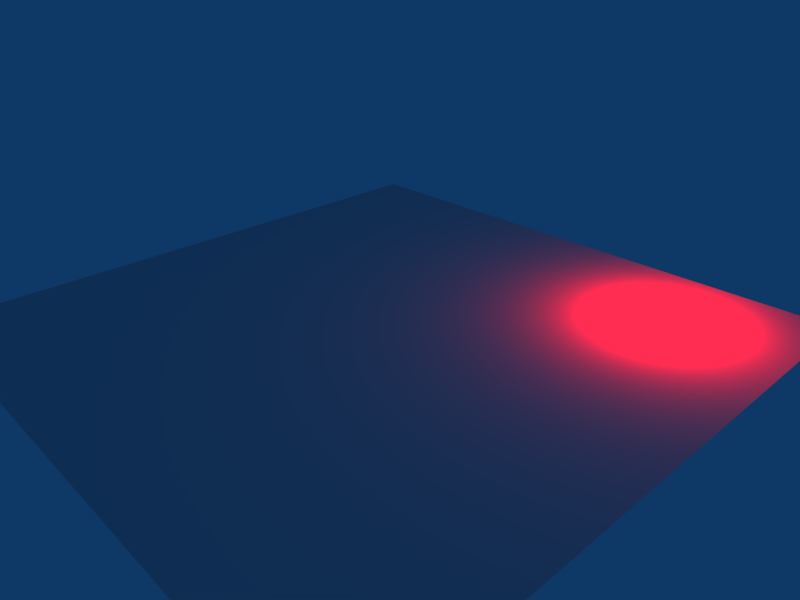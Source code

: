 # Source: 06-MaterialIndices.blend  (saved by Blender 2.48.1; exported with 4.5.12 LTS)
import bpy
from mathutils import Matrix  # noqa: F401  (used for matrix-valued properties, if any)

bpy.ops.wm.read_factory_settings(use_empty=True)
scene = bpy.context.scene
scene.name = 'Scene'

# ---- collections
col_collection_1 = bpy.data.collections.new('Collection 1'); scene.collection.children.link(col_collection_1)

# ---- materials (node trees are filled in below, after node groups)
mat_lighting = bpy.data.materials.new('Lighting')
mat_lighting.alpha_threshold = 0.0
mat_lighting.roughness = 0.5
mat_lighting.line_color = (0.0, 0.0, 0.0, 1.0)
mat_nolighting = bpy.data.materials.new('NoLighting')
mat_nolighting.alpha_threshold = 0.0
mat_nolighting.roughness = 0.5
mat_nolighting.line_color = (0.0, 0.0, 0.0, 1.0)

# ---- material node trees

# ---- world
world_world = bpy.data.worlds.new('World'); scene.world = world_world
world_world.color = (0.05656, 0.2208, 0.4)
world_world.use_sun_shadow = False
world_world.sun_shadow_jitter_overblur = 0.0
world_world.cycles.sampling_method = 'MANUAL'
world_world.cycles.sample_map_resolution = 256

# ---- cameras
cam_camera = bpy.data.cameras.new('Camera')
cam_camera.passepartout_alpha = 0.2
cam_camera.clip_end = 100.0
cam_camera.lens = 35.0
cam_camera.ortho_scale = 7.314
cam_camera.show_passepartout = False
cam_camera.show_safe_areas = True
cam_camera.dof.focus_distance = 0.0
cam_camera.dof.aperture_fstop = 128.0

# ---- lights
light_spot = bpy.data.lights.new('Spot', 'POINT')
light_spot.color = (1.0, 0.0, 0.0)
light_spot.transmission_factor = 0.0
light_spot.cutoff_distance = 30.0
light_spot.energy = 289.4
light_spot.shadow_buffer_clip_start = 1.001
light_spot.shadow_soft_size = 1.0
light_spot.shadow_maximum_resolution = 0.006
light_spot.use_absolute_resolution = True
light_spot.cycles.use_multiple_importance_sampling = False

# ---- meshes
me_plane = bpy.data.meshes.new('Plane')
me_plane.from_pydata([(1.0, 1.0, 0.0), (1.0, -1.0, 0.0), (-1.0, -1.0, 0.0), (-1.0, 1.0, 0.0), (-5.96e-08, -1.0, 0.0), (1.788e-07, 1.0, 0.0), (1.0, -2.98e-08, 0.0), (-1.0, 2.682e-07, 0.0), (0.5, -1.0, 0.0), (-0.5, -1.0, 0.0), (0.5, 1.0, 0.0), (-0.5, 1.0, 0.0), (5.96e-08, 1.192e-07, 0.0), (0.5, 4.47e-08, 0.0), (-0.5, 1.937e-07, 0.0), (1.0, 0.5, 0.0), (1.0, -0.5, 0.0), (-1.0, -0.5, 0.0), (-1.0, 0.5, 0.0), (0.75, -1.0, 0.0), (0.25, -1.0, 0.0), (-0.75, -1.0, 0.0), (-0.25, -1.0, 0.0), (0.75, 1.0, 0.0), (0.25, 1.0, 0.0), (-0.75, 1.0, 0.0), (-0.25, 1.0, 0.0), (0.0, -0.5, 0.0), (1.192e-07, 0.5, 0.0), (0.25, 8.196e-08, 0.0), (0.5, 0.5, 0.0), (0.75, 7.451e-09, 0.0), (0.5, -0.5, 0.0), (-0.75, 2.31e-07, 0.0), (-0.5, 0.5, 0.0), (-0.25, 1.565e-07, 0.0), (-0.5, -0.5, 0.0), (0.25, 0.5, 0.0), (0.75, 0.5, 0.0), (0.25, -0.5, 0.0), (0.75, -0.5, 0.0), (-0.75, 0.5, 0.0), (-0.25, 0.5, 0.0), (-0.75, -0.5, 0.0), (-0.25, -0.5, 0.0), (1.0, 0.75, 0.0), (1.0, 0.25, 0.0), (1.0, -0.75, 0.0), (1.0, -0.25, 0.0), (-1.0, -0.75, 0.0), (-1.0, -0.25, 0.0), (-1.0, 0.75, 0.0), (-1.0, 0.25, 0.0), (0.875, -1.0, 0.0), (0.625, -1.0, 0.0), (0.125, -1.0, 0.0), (0.375, -1.0, 0.0), (-0.875, -1.0, 0.0), (-0.625, -1.0, 0.0), (-0.125, -1.0, 0.0), (-0.375, -1.0, 0.0), (0.875, 1.0, 0.0), (0.625, 1.0, 0.0), (0.125, 1.0, 0.0), (0.375, 1.0, 0.0), (-0.875, 1.0, 0.0), (-0.625, 1.0, 0.0), (-0.125, 1.0, 0.0), (-0.375, 1.0, 0.0), (-2.98e-08, -0.75, 0.0), (2.98e-08, -0.25, 0.0), (1.49e-07, 0.75, 0.0), (8.941e-08, 0.25, 0.0), (0.125, 1.006e-07, 0.0), (0.375, 6.333e-08, 0.0), (0.5, 0.25, 0.0), (0.5, 0.75, 0.0), (0.875, -1.118e-08, 0.0), (0.625, 2.608e-08, 0.0), (0.5, -0.25, 0.0), (0.5, -0.75, 0.0), (-0.875, 2.496e-07, 0.0), (-0.625, 2.123e-07, 0.0), (-0.5, 0.75, 0.0), (-0.5, 0.25, 0.0), (-0.125, 1.378e-07, 0.0), (-0.375, 1.751e-07, 0.0), (-0.5, -0.75, 0.0), (-0.5, -0.25, 0.0), (0.125, 0.5, 0.0), (0.25, 0.75, 0.0), (0.375, 0.5, 0.0), (0.25, 0.25, 0.0), (0.625, 0.5, 0.0), (0.75, 0.75, 0.0), (0.875, 0.5, 0.0), (0.75, 0.25, 0.0), (0.125, -0.5, 0.0), (0.25, -0.25, 0.0), (0.375, -0.5, 0.0), (0.25, -0.75, 0.0), (0.625, -0.5, 0.0), (0.75, -0.25, 0.0), (0.875, -0.5, 0.0), (0.75, -0.75, 0.0), (-0.875, 0.5, 0.0), (-0.75, 0.75, 0.0), (-0.625, 0.5, 0.0), (-0.75, 0.25, 0.0), (-0.375, 0.5, 0.0), (-0.25, 0.75, 0.0), (-0.125, 0.5, 0.0), (-0.25, 0.25, 0.0), (-0.875, -0.5, 0.0), (-0.75, -0.25, 0.0), (-0.625, -0.5, 0.0), (-0.75, -0.75, 0.0), (-0.375, -0.5, 0.0), (-0.25, -0.25, 0.0), (-0.125, -0.5, 0.0), (-0.25, -0.75, 0.0), (0.125, 0.75, 0.0), (0.375, 0.75, 0.0), (0.125, 0.25, 0.0), (0.375, 0.25, 0.0), (0.625, 0.75, 0.0), (0.875, 0.75, 0.0), (0.625, 0.25, 0.0), (0.875, 0.25, 0.0), (0.125, -0.25, 0.0), (0.375, -0.25, 0.0), (0.125, -0.75, 0.0), (0.375, -0.75, 0.0), (0.625, -0.25, 0.0), (0.875, -0.25, 0.0), (0.625, -0.75, 0.0), (0.875, -0.75, 0.0), (-0.875, 0.75, 0.0), (-0.625, 0.75, 0.0), (-0.875, 0.25, 0.0), (-0.625, 0.25, 0.0), (-0.375, 0.75, 0.0), (-0.125, 0.75, 0.0), (-0.375, 0.25, 0.0), (-0.125, 0.25, 0.0), (-0.875, -0.25, 0.0), (-0.625, -0.25, 0.0), (-0.875, -0.75, 0.0), (-0.625, -0.75, 0.0), (-0.375, -0.25, 0.0), (-0.125, -0.25, 0.0), (-0.375, -0.75, 0.0), (-0.125, -0.75, 0.0), (1.0, 0.875, 0.0), (1.0, 0.625, 0.0), (1.0, 0.125, 0.0), (1.0, 0.375, 0.0), (1.0, -0.875, 0.0), (1.0, -0.625, 0.0), (1.0, -0.125, 0.0), (1.0, -0.375, 0.0), (-1.0, -0.875, 0.0), (-1.0, -0.625, 0.0), (-1.0, -0.125, 0.0), (-1.0, -0.375, 0.0), (-1.0, 0.875, 0.0), (-1.0, 0.625, 0.0), (-1.0, 0.125, 0.0), (-1.0, 0.375, 0.0), (0.9375, -1.0, 0.0), (0.8125, -1.0, 0.0), (0.5625, -1.0, 0.0), (0.6875, -1.0, 0.0), (0.0625, -1.0, 0.0), (0.1875, -1.0, 0.0), (0.4375, -1.0, 0.0), (0.3125, -1.0, 0.0), (-0.9375, -1.0, 0.0), (-0.8125, -1.0, 0.0), (-0.5625, -1.0, 0.0), (-0.6875, -1.0, 0.0), (-0.0625, -1.0, 0.0), (-0.1875, -1.0, 0.0), (-0.4375, -1.0, 0.0), (-0.3125, -1.0, 0.0), (0.9375, 1.0, 0.0), (0.8125, 1.0, 0.0), (0.5625, 1.0, 0.0), (0.6875, 1.0, 0.0), (0.0625, 1.0, 0.0), (0.1875, 1.0, 0.0), (0.4375, 1.0, 0.0), (0.3125, 1.0, 0.0), (-0.9375, 1.0, 0.0), (-0.8125, 1.0, 0.0), (-0.5625, 1.0, 0.0), (-0.6875, 1.0, 0.0), (-0.0625, 1.0, 0.0), (-0.1875, 1.0, 0.0), (-0.4375, 1.0, 0.0), (-0.3125, 1.0, 0.0), (-4.47e-08, -0.875, 0.0), (-1.49e-08, -0.625, 0.0), (4.47e-08, -0.125, 0.0), (1.49e-08, -0.375, 0.0), (1.639e-07, 0.875, 0.0), (1.341e-07, 0.625, 0.0), (7.451e-08, 0.125, 0.0), (1.043e-07, 0.375, 0.0), (0.0625, 1.099e-07, 0.0), (0.1875, 9.127e-08, 0.0), (0.4375, 5.402e-08, 0.0), (0.3125, 7.264e-08, 0.0), (0.5, 0.125, 0.0), (0.5, 0.375, 0.0), (0.5, 0.875, 0.0), (0.5, 0.625, 0.0), (0.9375, -2.049e-08, 0.0), (0.8125, -1.863e-09, 0.0), (0.5625, 3.539e-08, 0.0), (0.6875, 1.676e-08, 0.0), (0.5, -0.375, 0.0), (0.5, -0.125, 0.0), (0.5, -0.625, 0.0), (0.5, -0.875, 0.0), (-0.8125, 2.403e-07, 0.0), (-0.9375, 2.589e-07, 0.0), (-0.6875, 2.217e-07, 0.0), (-0.5625, 2.03e-07, 0.0), (-0.5, 0.625, 0.0), (-0.5, 0.875, 0.0), (-0.5, 0.375, 0.0), (-0.5, 0.125, 0.0), (-0.1875, 1.471e-07, 0.0), (-0.0625, 1.285e-07, 0.0), (-0.3125, 1.658e-07, 0.0), (-0.4375, 1.844e-07, 0.0), (-0.5, -0.625, 0.0), (-0.5, -0.875, 0.0), (-0.5, -0.375, 0.0), (-0.5, -0.125, 0.0), (0.1875, 0.5, 0.0), (0.0625, 0.5, 0.0), (0.25, 0.625, 0.0), (0.25, 0.875, 0.0), (0.3125, 0.5, 0.0), (0.4375, 0.5, 0.0), (0.25, 0.375, 0.0), (0.25, 0.125, 0.0), (0.6875, 0.5, 0.0), (0.5625, 0.5, 0.0), (0.75, 0.625, 0.0), (0.75, 0.875, 0.0), (0.8125, 0.5, 0.0), (0.9375, 0.5, 0.0), (0.75, 0.375, 0.0), (0.75, 0.125, 0.0), (0.1875, -0.5, 0.0), (0.0625, -0.5, 0.0), (0.25, -0.375, 0.0), (0.25, -0.125, 0.0), (0.3125, -0.5, 0.0), (0.4375, -0.5, 0.0), (0.25, -0.625, 0.0), (0.25, -0.875, 0.0), (0.5625, -0.5, 0.0), (0.6875, -0.5, 0.0), (0.75, -0.375, 0.0), (0.75, -0.125, 0.0), (0.8125, -0.5, 0.0), (0.9375, -0.5, 0.0), (0.75, -0.625, 0.0), (0.75, -0.875, 0.0), (-0.8125, 0.5, 0.0), (-0.9375, 0.5, 0.0), (-0.75, 0.625, 0.0), (-0.75, 0.875, 0.0), (-0.5625, 0.5, 0.0), (-0.6875, 0.5, 0.0), (-0.75, 0.125, 0.0), (-0.75, 0.375, 0.0), (-0.4375, 0.5, 0.0), (-0.3125, 0.5, 0.0), (-0.25, 0.625, 0.0), (-0.25, 0.875, 0.0), (-0.1875, 0.5, 0.0), (-0.0625, 0.5, 0.0), (-0.25, 0.125, 0.0), (-0.25, 0.375, 0.0), (-0.8125, -0.5, 0.0), (-0.9375, -0.5, 0.0), (-0.75, -0.125, 0.0), (-0.75, -0.375, 0.0), (-0.5625, -0.5, 0.0), (-0.6875, -0.5, 0.0), (-0.75, -0.625, 0.0), (-0.75, -0.875, 0.0), (-0.4375, -0.5, 0.0), (-0.3125, -0.5, 0.0), (-0.25, -0.125, 0.0), (-0.25, -0.375, 0.0), (-0.1875, -0.5, 0.0), (-0.0625, -0.5, 0.0), (-0.25, -0.625, 0.0), (-0.25, -0.875, 0.0), (0.0625, 0.75, 0.0), (0.125, 0.875, 0.0), (0.1875, 0.75, 0.0), (0.125, 0.625, 0.0), (0.3125, 0.75, 0.0), (0.375, 0.875, 0.0), (0.4375, 0.75, 0.0), (0.375, 0.625, 0.0), (0.0625, 0.25, 0.0), (0.125, 0.375, 0.0), (0.1875, 0.25, 0.0), (0.125, 0.125, 0.0), (0.3125, 0.25, 0.0), (0.375, 0.375, 0.0), (0.4375, 0.25, 0.0), (0.375, 0.125, 0.0), (0.5625, 0.75, 0.0), (0.625, 0.875, 0.0), (0.6875, 0.75, 0.0), (0.625, 0.625, 0.0), (0.8125, 0.75, 0.0), (0.875, 0.875, 0.0), (0.9375, 0.75, 0.0), (0.875, 0.625, 0.0), (0.5625, 0.25, 0.0), (0.625, 0.375, 0.0), (0.6875, 0.25, 0.0), (0.625, 0.125, 0.0), (0.8125, 0.25, 0.0), (0.875, 0.375, 0.0), (0.9375, 0.25, 0.0), (0.875, 0.125, 0.0), (0.0625, -0.25, 0.0), (0.125, -0.125, 0.0), (0.1875, -0.25, 0.0), (0.125, -0.375, 0.0), (0.3125, -0.25, 0.0), (0.375, -0.125, 0.0), (0.4375, -0.25, 0.0), (0.375, -0.375, 0.0), (0.0625, -0.75, 0.0), (0.125, -0.625, 0.0), (0.1875, -0.75, 0.0), (0.125, -0.875, 0.0), (0.3125, -0.75, 0.0), (0.375, -0.625, 0.0), (0.4375, -0.75, 0.0), (0.375, -0.875, 0.0), (0.5625, -0.25, 0.0), (0.625, -0.125, 0.0), (0.6875, -0.25, 0.0), (0.625, -0.375, 0.0), (0.8125, -0.25, 0.0), (0.875, -0.125, 0.0), (0.9375, -0.25, 0.0), (0.875, -0.375, 0.0), (0.5625, -0.75, 0.0), (0.625, -0.625, 0.0), (0.6875, -0.75, 0.0), (0.625, -0.875, 0.0), (0.8125, -0.75, 0.0), (0.875, -0.625, 0.0), (0.9375, -0.75, 0.0), (0.875, -0.875, 0.0), (-0.9375, 0.75, 0.0), (-0.875, 0.875, 0.0), (-0.8125, 0.75, 0.0), (-0.875, 0.625, 0.0), (-0.6875, 0.75, 0.0), (-0.625, 0.875, 0.0), (-0.5625, 0.75, 0.0), (-0.625, 0.625, 0.0), (-0.9375, 0.25, 0.0), (-0.875, 0.375, 0.0), (-0.8125, 0.25, 0.0), (-0.875, 0.125, 0.0), (-0.6875, 0.25, 0.0), (-0.625, 0.375, 0.0), (-0.5625, 0.25, 0.0), (-0.625, 0.125, 0.0), (-0.4375, 0.75, 0.0), (-0.375, 0.875, 0.0), (-0.3125, 0.75, 0.0), (-0.375, 0.625, 0.0), (-0.1875, 0.75, 0.0), (-0.125, 0.875, 0.0), (-0.0625, 0.75, 0.0), (-0.125, 0.625, 0.0), (-0.4375, 0.25, 0.0), (-0.375, 0.375, 0.0), (-0.3125, 0.25, 0.0), (-0.375, 0.125, 0.0), (-0.1875, 0.25, 0.0), (-0.125, 0.375, 0.0), (-0.0625, 0.25, 0.0), (-0.125, 0.125, 0.0), (-0.9375, -0.25, 0.0), (-0.875, -0.125, 0.0), (-0.8125, -0.25, 0.0), (-0.875, -0.375, 0.0), (-0.6875, -0.25, 0.0), (-0.625, -0.125, 0.0), (-0.5625, -0.25, 0.0), (-0.625, -0.375, 0.0), (-0.9375, -0.75, 0.0), (-0.875, -0.625, 0.0), (-0.8125, -0.75, 0.0), (-0.875, -0.875, 0.0), (-0.6875, -0.75, 0.0), (-0.625, -0.625, 0.0), (-0.5625, -0.75, 0.0), (-0.625, -0.875, 0.0), (-0.4375, -0.25, 0.0), (-0.375, -0.125, 0.0), (-0.3125, -0.25, 0.0), (-0.375, -0.375, 0.0), (-0.1875, -0.25, 0.0), (-0.125, -0.125, 0.0), (-0.0625, -0.25, 0.0), (-0.125, -0.375, 0.0), (-0.4375, -0.75, 0.0), (-0.375, -0.625, 0.0), (-0.3125, -0.75, 0.0), (-0.375, -0.875, 0.0), (-0.1875, -0.75, 0.0), (-0.125, -0.625, 0.0), (-0.0625, -0.75, 0.0), (-0.125, -0.875, 0.0), (0.0625, 0.875, 0.0), (0.1875, 0.875, 0.0), (0.0625, 0.625, 0.0), (0.1875, 0.625, 0.0), (0.3125, 0.875, 0.0), (0.4375, 0.875, 0.0), (0.3125, 0.625, 0.0), (0.4375, 0.625, 0.0), (0.0625, 0.375, 0.0), (0.1875, 0.375, 0.0), (0.0625, 0.125, 0.0), (0.1875, 0.125, 0.0), (0.3125, 0.375, 0.0), (0.4375, 0.375, 0.0), (0.3125, 0.125, 0.0), (0.4375, 0.125, 0.0), (0.5625, 0.875, 0.0), (0.6875, 0.875, 0.0), (0.5625, 0.625, 0.0), (0.6875, 0.625, 0.0), (0.8125, 0.875, 0.0), (0.9375, 0.875, 0.0), (0.8125, 0.625, 0.0), (0.9375, 0.625, 0.0), (0.5625, 0.375, 0.0), (0.6875, 0.375, 0.0), (0.5625, 0.125, 0.0), (0.6875, 0.125, 0.0), (0.8125, 0.375, 0.0), (0.9375, 0.375, 0.0), (0.8125, 0.125, 0.0), (0.9375, 0.125, 0.0), (0.0625, -0.125, 0.0), (0.1875, -0.125, 0.0), (0.0625, -0.375, 0.0), (0.1875, -0.375, 0.0), (0.3125, -0.125, 0.0), (0.4375, -0.125, 0.0), (0.3125, -0.375, 0.0), (0.4375, -0.375, 0.0), (0.0625, -0.625, 0.0), (0.1875, -0.625, 0.0), (0.0625, -0.875, 0.0), (0.1875, -0.875, 0.0), (0.3125, -0.625, 0.0), (0.4375, -0.625, 0.0), (0.3125, -0.875, 0.0), (0.4375, -0.875, 0.0), (0.5625, -0.125, 0.0), (0.6875, -0.125, 0.0), (0.5625, -0.375, 0.0), (0.6875, -0.375, 0.0), (0.8125, -0.125, 0.0), (0.9375, -0.125, 0.0), (0.8125, -0.375, 0.0), (0.9375, -0.375, 0.0), (0.5625, -0.625, 0.0), (0.6875, -0.625, 0.0), (0.5625, -0.875, 0.0), (0.6875, -0.875, 0.0), (0.8125, -0.625, 0.0), (0.9375, -0.625, 0.0), (0.8125, -0.875, 0.0), (0.9375, -0.875, 0.0), (-0.9375, 0.875, 0.0), (-0.8125, 0.875, 0.0), (-0.9375, 0.625, 0.0), (-0.8125, 0.625, 0.0), (-0.6875, 0.875, 0.0), (-0.5625, 0.875, 0.0), (-0.6875, 0.625, 0.0), (-0.5625, 0.625, 0.0), (-0.9375, 0.375, 0.0), (-0.8125, 0.375, 0.0), (-0.9375, 0.125, 0.0), (-0.8125, 0.125, 0.0), (-0.6875, 0.375, 0.0), (-0.5625, 0.375, 0.0), (-0.6875, 0.125, 0.0), (-0.5625, 0.125, 0.0), (-0.4375, 0.875, 0.0), (-0.3125, 0.875, 0.0), (-0.4375, 0.625, 0.0), (-0.3125, 0.625, 0.0), (-0.1875, 0.875, 0.0), (-0.0625, 0.875, 0.0), (-0.1875, 0.625, 0.0), (-0.0625, 0.625, 0.0), (-0.4375, 0.375, 0.0), (-0.3125, 0.375, 0.0), (-0.4375, 0.125, 0.0), (-0.3125, 0.125, 0.0), (-0.1875, 0.375, 0.0), (-0.0625, 0.375, 0.0), (-0.1875, 0.125, 0.0), (-0.0625, 0.125, 0.0), (-0.9375, -0.125, 0.0), (-0.8125, -0.125, 0.0), (-0.9375, -0.375, 0.0), (-0.8125, -0.375, 0.0), (-0.6875, -0.125, 0.0), (-0.5625, -0.125, 0.0), (-0.6875, -0.375, 0.0), (-0.5625, -0.375, 0.0), (-0.9375, -0.625, 0.0), (-0.8125, -0.625, 0.0), (-0.9375, -0.875, 0.0), (-0.8125, -0.875, 0.0), (-0.6875, -0.625, 0.0), (-0.5625, -0.625, 0.0), (-0.6875, -0.875, 0.0), (-0.5625, -0.875, 0.0), (-0.4375, -0.125, 0.0), (-0.3125, -0.125, 0.0), (-0.4375, -0.375, 0.0), (-0.3125, -0.375, 0.0), (-0.1875, -0.125, 0.0), (-0.0625, -0.125, 0.0), (-0.1875, -0.375, 0.0), (-0.0625, -0.375, 0.0), (-0.4375, -0.625, 0.0), (-0.3125, -0.625, 0.0), (-0.4375, -0.875, 0.0), (-0.3125, -0.875, 0.0), (-0.1875, -0.625, 0.0), (-0.0625, -0.625, 0.0), (-0.1875, -0.875, 0.0), (-0.0625, -0.875, 0.0)], [], [(189, 5, 205, 433), (63, 189, 433, 306), (433, 205, 71, 305), (306, 433, 305, 121), (190, 63, 306, 434), (24, 190, 434, 244), (434, 306, 121, 307), (244, 434, 307, 90), (305, 71, 206, 435), (121, 305, 435, 308), (435, 206, 28, 242), (308, 435, 242, 89), (307, 121, 308, 436), (90, 307, 436, 243), (436, 308, 89, 241), (243, 436, 241, 37), (192, 24, 244, 437), (64, 192, 437, 310), (437, 244, 90, 309), (310, 437, 309, 122), (191, 64, 310, 438), (10, 191, 438, 215), (438, 310, 122, 311), (215, 438, 311, 76), (309, 90, 243, 439), (122, 309, 439, 312), (439, 243, 37, 245), (312, 439, 245, 91), (311, 122, 312, 440), (76, 311, 440, 216), (440, 312, 91, 246), (216, 440, 246, 30), (242, 28, 208, 441), (89, 242, 441, 314), (441, 208, 72, 313), (314, 441, 313, 123), (241, 89, 314, 442), (37, 241, 442, 247), (442, 314, 123, 315), (247, 442, 315, 92), (313, 72, 207, 443), (123, 313, 443, 316), (443, 207, 12, 209), (316, 443, 209, 73), (315, 123, 316, 444), (92, 315, 444, 248), (444, 316, 73, 210), (248, 444, 210, 29), (245, 37, 247, 445), (91, 245, 445, 318), (445, 247, 92, 317), (318, 445, 317, 124), (246, 91, 318, 446), (30, 246, 446, 214), (446, 318, 124, 319), (214, 446, 319, 75), (317, 92, 248, 447), (124, 317, 447, 320), (447, 248, 29, 212), (320, 447, 212, 74), (319, 124, 320, 448), (75, 319, 448, 213), (448, 320, 74, 211), (213, 448, 211, 13), (187, 10, 215, 449), (62, 187, 449, 322), (449, 215, 76, 321), (322, 449, 321, 125), (188, 62, 322, 450), (23, 188, 450, 252), (450, 322, 125, 323), (252, 450, 323, 94), (321, 76, 216, 451), (125, 321, 451, 324), (451, 216, 30, 250), (324, 451, 250, 93), (323, 125, 324, 452), (94, 323, 452, 251), (452, 324, 93, 249), (251, 452, 249, 38), (186, 23, 252, 453), (61, 186, 453, 326), (453, 252, 94, 325), (326, 453, 325, 126), (185, 61, 326, 454), (0, 185, 454, 153), (454, 326, 126, 327), (153, 454, 327, 45), (325, 94, 251, 455), (126, 325, 455, 328), (455, 251, 38, 253), (328, 455, 253, 95), (327, 126, 328, 456), (45, 327, 456, 154), (456, 328, 95, 254), (154, 456, 254, 15), (250, 30, 214, 457), (93, 250, 457, 330), (457, 214, 75, 329), (330, 457, 329, 127), (249, 93, 330, 458), (38, 249, 458, 255), (458, 330, 127, 331), (255, 458, 331, 96), (329, 75, 213, 459), (127, 329, 459, 332), (459, 213, 13, 219), (332, 459, 219, 78), (331, 127, 332, 460), (96, 331, 460, 256), (460, 332, 78, 220), (256, 460, 220, 31), (253, 38, 255, 461), (95, 253, 461, 334), (461, 255, 96, 333), (334, 461, 333, 128), (254, 95, 334, 462), (15, 254, 462, 156), (462, 334, 128, 335), (156, 462, 335, 46), (333, 96, 256, 463), (128, 333, 463, 336), (463, 256, 31, 218), (336, 463, 218, 77), (335, 128, 336, 464), (46, 335, 464, 155), (464, 336, 77, 217), (155, 464, 217, 6), (209, 12, 203, 465), (73, 209, 465, 338), (465, 203, 70, 337), (338, 465, 337, 129), (210, 73, 338, 466), (29, 210, 466, 260), (466, 338, 129, 339), (260, 466, 339, 98), (337, 70, 204, 467), (129, 337, 467, 340), (467, 204, 27, 258), (340, 467, 258, 97), (339, 129, 340, 468), (98, 339, 468, 259), (468, 340, 97, 257), (259, 468, 257, 39), (212, 29, 260, 469), (74, 212, 469, 342), (469, 260, 98, 341), (342, 469, 341, 130), (211, 74, 342, 470), (13, 211, 470, 222), (470, 342, 130, 343), (222, 470, 343, 79), (341, 98, 259, 471), (130, 341, 471, 344), (471, 259, 39, 261), (344, 471, 261, 99), (343, 130, 344, 472), (79, 343, 472, 221), (472, 344, 99, 262), (221, 472, 262, 32), (258, 27, 202, 473), (97, 258, 473, 346), (473, 202, 69, 345), (346, 473, 345, 131), (257, 97, 346, 474), (39, 257, 474, 263), (474, 346, 131, 347), (263, 474, 347, 100), (345, 69, 201, 475), (131, 345, 475, 348), (475, 201, 4, 173), (348, 475, 173, 55), (347, 131, 348, 476), (100, 347, 476, 264), (476, 348, 55, 174), (264, 476, 174, 20), (261, 39, 263, 477), (99, 261, 477, 350), (477, 263, 100, 349), (350, 477, 349, 132), (262, 99, 350, 478), (32, 262, 478, 223), (478, 350, 132, 351), (223, 478, 351, 80), (349, 100, 264, 479), (132, 349, 479, 352), (479, 264, 20, 176), (352, 479, 176, 56), (351, 132, 352, 480), (80, 351, 480, 224), (480, 352, 56, 175), (224, 480, 175, 8), (219, 13, 222, 481), (78, 219, 481, 354), (481, 222, 79, 353), (354, 481, 353, 133), (220, 78, 354, 482), (31, 220, 482, 268), (482, 354, 133, 355), (268, 482, 355, 102), (353, 79, 221, 483), (133, 353, 483, 356), (483, 221, 32, 265), (356, 483, 265, 101), (355, 133, 356, 484), (102, 355, 484, 267), (484, 356, 101, 266), (267, 484, 266, 40), (218, 31, 268, 485), (77, 218, 485, 358), (485, 268, 102, 357), (358, 485, 357, 134), (217, 77, 358, 486), (6, 217, 486, 159), (486, 358, 134, 359), (159, 486, 359, 48), (357, 102, 267, 487), (134, 357, 487, 360), (487, 267, 40, 269), (360, 487, 269, 103), (359, 134, 360, 488), (48, 359, 488, 160), (488, 360, 103, 270), (160, 488, 270, 16), (265, 32, 223, 489), (101, 265, 489, 362), (489, 223, 80, 361), (362, 489, 361, 135), (266, 101, 362, 490), (40, 266, 490, 271), (490, 362, 135, 363), (271, 490, 363, 104), (361, 80, 224, 491), (135, 361, 491, 364), (491, 224, 8, 171), (364, 491, 171, 54), (363, 135, 364, 492), (104, 363, 492, 272), (492, 364, 54, 172), (272, 492, 172, 19), (269, 40, 271, 493), (103, 269, 493, 366), (493, 271, 104, 365), (366, 493, 365, 136), (270, 103, 366, 494), (16, 270, 494, 158), (494, 366, 136, 367), (158, 494, 367, 47), (365, 104, 272, 495), (136, 365, 495, 368), (495, 272, 19, 170), (368, 495, 170, 53), (367, 136, 368, 496), (47, 367, 496, 157), (496, 368, 53, 169), (157, 496, 169, 1), (193, 3, 165, 497), (65, 193, 497, 370), (497, 165, 51, 369), (370, 497, 369, 137), (194, 65, 370, 498), (25, 194, 498, 276), (498, 370, 137, 371), (276, 498, 371, 106), (369, 51, 166, 499), (137, 369, 499, 372), (499, 166, 18, 274), (372, 499, 274, 105), (371, 137, 372, 500), (106, 371, 500, 275), (500, 372, 105, 273), (275, 500, 273, 41), (196, 25, 276, 501), (66, 196, 501, 374), (501, 276, 106, 373), (374, 501, 373, 138), (195, 66, 374, 502), (11, 195, 502, 230), (502, 374, 138, 375), (230, 502, 375, 83), (373, 106, 275, 503), (138, 373, 503, 376), (503, 275, 41, 278), (376, 503, 278, 107), (375, 138, 376, 504), (83, 375, 504, 229), (504, 376, 107, 277), (229, 504, 277, 34), (274, 18, 168, 505), (105, 274, 505, 378), (505, 168, 52, 377), (378, 505, 377, 139), (273, 105, 378, 506), (41, 273, 506, 280), (506, 378, 139, 379), (280, 506, 379, 108), (377, 52, 167, 507), (139, 377, 507, 380), (507, 167, 7, 226), (380, 507, 226, 81), (379, 139, 380, 508), (108, 379, 508, 279), (508, 380, 81, 225), (279, 508, 225, 33), (278, 41, 280, 509), (107, 278, 509, 382), (509, 280, 108, 381), (382, 509, 381, 140), (277, 107, 382, 510), (34, 277, 510, 231), (510, 382, 140, 383), (231, 510, 383, 84), (381, 108, 279, 511), (140, 381, 511, 384), (511, 279, 33, 227), (384, 511, 227, 82), (383, 140, 384, 512), (84, 383, 512, 232), (512, 384, 82, 228), (232, 512, 228, 14), (199, 11, 230, 513), (68, 199, 513, 386), (513, 230, 83, 385), (386, 513, 385, 141), (200, 68, 386, 514), (26, 200, 514, 284), (514, 386, 141, 387), (284, 514, 387, 110), (385, 83, 229, 515), (141, 385, 515, 388), (515, 229, 34, 281), (388, 515, 281, 109), (387, 141, 388, 516), (110, 387, 516, 283), (516, 388, 109, 282), (283, 516, 282, 42), (198, 26, 284, 517), (67, 198, 517, 390), (517, 284, 110, 389), (390, 517, 389, 142), (197, 67, 390, 518), (5, 197, 518, 205), (518, 390, 142, 391), (205, 518, 391, 71), (389, 110, 283, 519), (142, 389, 519, 392), (519, 283, 42, 285), (392, 519, 285, 111), (391, 142, 392, 520), (71, 391, 520, 206), (520, 392, 111, 286), (206, 520, 286, 28), (281, 34, 231, 521), (109, 281, 521, 394), (521, 231, 84, 393), (394, 521, 393, 143), (282, 109, 394, 522), (42, 282, 522, 288), (522, 394, 143, 395), (288, 522, 395, 112), (393, 84, 232, 523), (143, 393, 523, 396), (523, 232, 14, 236), (396, 523, 236, 86), (395, 143, 396, 524), (112, 395, 524, 287), (524, 396, 86, 235), (287, 524, 235, 35), (285, 42, 288, 525), (111, 285, 525, 398), (525, 288, 112, 397), (398, 525, 397, 144), (286, 111, 398, 526), (28, 286, 526, 208), (526, 398, 144, 399), (208, 526, 399, 72), (397, 112, 287, 527), (144, 397, 527, 400), (527, 287, 35, 233), (400, 527, 233, 85), (399, 144, 400, 528), (72, 399, 528, 207), (528, 400, 85, 234), (207, 528, 234, 12), (226, 7, 163, 529), (81, 226, 529, 402), (529, 163, 50, 401), (402, 529, 401, 145), (225, 81, 402, 530), (33, 225, 530, 291), (530, 402, 145, 403), (291, 530, 403, 114), (401, 50, 164, 531), (145, 401, 531, 404), (531, 164, 17, 290), (404, 531, 290, 113), (403, 145, 404, 532), (114, 403, 532, 292), (532, 404, 113, 289), (292, 532, 289, 43), (227, 33, 291, 533), (82, 227, 533, 406), (533, 291, 114, 405), (406, 533, 405, 146), (228, 82, 406, 534), (14, 228, 534, 240), (534, 406, 146, 407), (240, 534, 407, 88), (405, 114, 292, 535), (146, 405, 535, 408), (535, 292, 43, 294), (408, 535, 294, 115), (407, 146, 408, 536), (88, 407, 536, 239), (536, 408, 115, 293), (239, 536, 293, 36), (290, 17, 162, 537), (113, 290, 537, 410), (537, 162, 49, 409), (410, 537, 409, 147), (289, 113, 410, 538), (43, 289, 538, 295), (538, 410, 147, 411), (295, 538, 411, 116), (409, 49, 161, 539), (147, 409, 539, 412), (539, 161, 2, 177), (412, 539, 177, 57), (411, 147, 412, 540), (116, 411, 540, 296), (540, 412, 57, 178), (296, 540, 178, 21), (294, 43, 295, 541), (115, 294, 541, 414), (541, 295, 116, 413), (414, 541, 413, 148), (293, 115, 414, 542), (36, 293, 542, 237), (542, 414, 148, 415), (237, 542, 415, 87), (413, 116, 296, 543), (148, 413, 543, 416), (543, 296, 21, 180), (416, 543, 180, 58), (415, 148, 416, 544), (87, 415, 544, 238), (544, 416, 58, 179), (238, 544, 179, 9), (236, 14, 240, 545), (86, 236, 545, 418), (545, 240, 88, 417), (418, 545, 417, 149), (235, 86, 418, 546), (35, 235, 546, 299), (546, 418, 149, 419), (299, 546, 419, 118), (417, 88, 239, 547), (149, 417, 547, 420), (547, 239, 36, 297), (420, 547, 297, 117), (419, 149, 420, 548), (118, 419, 548, 300), (548, 420, 117, 298), (300, 548, 298, 44), (233, 35, 299, 549), (85, 233, 549, 422), (549, 299, 118, 421), (422, 549, 421, 150), (234, 85, 422, 550), (12, 234, 550, 203), (550, 422, 150, 423), (203, 550, 423, 70), (421, 118, 300, 551), (150, 421, 551, 424), (551, 300, 44, 301), (424, 551, 301, 119), (423, 150, 424, 552), (70, 423, 552, 204), (552, 424, 119, 302), (204, 552, 302, 27), (297, 36, 237, 553), (117, 297, 553, 426), (553, 237, 87, 425), (426, 553, 425, 151), (298, 117, 426, 554), (44, 298, 554, 303), (554, 426, 151, 427), (303, 554, 427, 120), (425, 87, 238, 555), (151, 425, 555, 428), (555, 238, 9, 183), (428, 555, 183, 60), (427, 151, 428, 556), (120, 427, 556, 304), (556, 428, 60, 184), (304, 556, 184, 22), (301, 44, 303, 557), (119, 301, 557, 430), (557, 303, 120, 429), (430, 557, 429, 152), (302, 119, 430, 558), (27, 302, 558, 202), (558, 430, 152, 431), (202, 558, 431, 69), (429, 120, 304, 559), (152, 429, 559, 432), (559, 304, 22, 182), (432, 559, 182, 59), (431, 152, 432, 560), (69, 431, 560, 201), (560, 432, 59, 181), (201, 560, 181, 4)])
me_plane.polygons.foreach_set('material_index', [0, 0, 0, 0, 0, 0, 0, 0, 0, 0, 0, 0, 0, 0, 0, 0, 0, 0, 0, 0, 0, 0, 0, 0, 0, 0, 0, 0, 0, 0, 0, 0, 0, 0, 0, 0, 0, 0, 0, 0, 0, 0, 0, 0, 0, 0, 0, 0, 0, 0, 0, 0, 0, 0, 0, 0, 0, 0, 0, 0, 0, 0, 0, 0, 0, 0, 0, 0, 0, 0, 0, 0, 0, 0, 0, 0, 0, 0, 0, 0, 0, 0, 0, 0, 0, 0, 0, 0, 0, 0, 0, 0, 0, 0, 0, 0, 0, 0, 0, 0, 0, 0, 0, 0, 0, 0, 0, 0, 0, 0, 0, 0, 0, 0, 0, 0, 0, 0, 0, 0, 0, 0, 0, 0, 0, 0, 0, 0, 0, 0, 0, 0, 0, 0, 0, 0, 0, 0, 0, 0, 0, 0, 0, 0, 0, 0, 0, 0, 0, 0, 0, 0, 0, 0, 0, 0, 0, 0, 0, 0, 0, 0, 0, 0, 0, 0, 0, 0, 0, 0, 0, 0, 0, 0, 0, 0, 0, 0, 0, 0, 0, 0, 0, 0, 0, 0, 0, 0, 0, 0, 0, 0, 0, 0, 0, 0, 0, 0, 0, 0, 0, 0, 0, 0, 0, 0, 0, 0, 0, 0, 0, 0, 0, 0, 0, 0, 0, 0, 0, 0, 0, 0, 0, 0, 0, 0, 0, 0, 0, 0, 0, 0, 0, 0, 0, 0, 0, 0, 0, 0, 0, 0, 0, 0, 0, 0, 0, 0, 0, 0, 0, 0, 0, 0, 0, 0, 1, 1, 1, 1, 1, 1, 1, 1, 1, 1, 1, 1, 1, 1, 1, 1, 1, 1, 1, 1, 1, 1, 1, 1, 1, 1, 1, 1, 1, 1, 1, 1, 1, 1, 1, 1, 1, 1, 1, 1, 1, 1, 1, 1, 1, 1, 1, 1, 1, 1, 1, 1, 1, 1, 1, 1, 1, 1, 1, 1, 1, 1, 1, 1, 1, 1, 1, 1, 1, 1, 1, 1, 1, 1, 1, 1, 1, 1, 1, 1, 1, 1, 1, 1, 1, 1, 1, 1, 1, 1, 1, 1, 1, 1, 1, 1, 1, 1, 1, 1, 1, 1, 1, 1, 1, 1, 1, 1, 1, 1, 1, 1, 1, 1, 1, 1, 1, 1, 1, 1, 1, 1, 1, 1, 1, 1, 1, 1, 1, 1, 1, 1, 1, 1, 1, 1, 1, 1, 1, 1, 1, 1, 1, 1, 1, 1, 1, 1, 1, 1, 1, 1, 1, 1, 1, 1, 1, 1, 1, 1, 1, 1, 1, 1, 1, 1, 1, 1, 1, 1, 1, 1, 1, 1, 1, 1, 1, 1, 1, 1, 1, 1, 1, 1, 1, 1, 1, 1, 1, 1, 1, 1, 1, 1, 1, 1, 1, 1, 1, 1, 1, 1, 1, 1, 1, 1, 1, 1, 1, 1, 1, 1, 1, 1, 1, 1, 1, 1, 1, 1, 1, 1, 1, 1, 1, 1, 1, 1, 1, 1, 1, 1, 1, 1, 1, 1, 1, 1, 1, 1, 1, 1, 1, 1, 1, 1, 1, 1, 1, 1, 1, 1, 1, 1, 1, 1])
me_plane.materials.append(mat_lighting)
me_plane.materials.append(mat_nolighting)
me_plane.use_remesh_preserve_volume = False
me_plane.use_remesh_preserve_attributes = False
me_plane.use_mirror_vertex_groups = False
me_plane.auto_texspace = False
me_plane.update()

# ---- objects
ob_plane = bpy.data.objects.new('Plane', me_plane)
ob_lamp = bpy.data.objects.new('Lamp', light_spot)
ob_camera = bpy.data.objects.new('Camera', cam_camera)

# ---- transforms, parenting, visibility, modifiers, constraints
ob_plane.location = (0.0, 0.0, 0.0)
ob_plane.scale = (4.641, 4.641, 4.641)
ob_plane.lock_rotations_4d = False
ob_plane.empty_display_type = 'ARROWS'
ob_plane.lineart.crease_threshold = 0.0
_vg = ob_plane.vertex_groups.new(name='Left')
_vg = ob_plane.vertex_groups.new(name='Right')
ob_lamp.location = (2.826, 3.11, 1.005)
ob_lamp.rotation_euler = (0.6503, 0.05522, 1.866)
ob_lamp.lock_rotations_4d = False
ob_lamp.empty_display_type = 'ARROWS'
ob_lamp.color = (0.0, 0.0, 0.0, 0.0)
ob_lamp.lineart.crease_threshold = 0.0
ob_camera.location = (7.481, -6.508, 5.344)
ob_camera.rotation_euler = (1.109, 0.01082, 0.8149)
ob_camera.lock_rotations_4d = False
ob_camera.empty_display_type = 'ARROWS'
ob_camera.color = (0.0, 0.0, 0.0, 0.0)
ob_camera.display_type = 'WIRE'
ob_camera.lineart.crease_threshold = 0.0

# ---- collection membership
col_collection_1.objects.link(ob_plane)
col_collection_1.objects.link(ob_lamp)
col_collection_1.objects.link(ob_camera)

# ---- scene / render settings (as saved in the file)
scene.camera = ob_camera
scene.frame_start = 1; scene.frame_end = 250; scene.frame_set(1)
scene.render.engine = 'BLENDER_EEVEE_NEXT'
scene.render.image_settings.file_format = 'JPEG'
scene.render.image_settings.color_mode = 'RGB'
scene.render.image_settings.compression = 90
scene.render.resolution_x = 800
scene.render.resolution_y = 600
scene.render.pixel_aspect_x = 100.0
scene.render.pixel_aspect_y = 100.0
scene.render.fps = 25
scene.render.dither_intensity = 0.0
scene.render.use_compositing = False
scene.render.use_sequencer = False
scene.render.bake_margin = 2
scene.render.bake_bias = 0.0
scene.render.use_stamp_time = False
scene.render.use_stamp_date = False
scene.render.use_stamp_frame = False
scene.render.use_stamp_camera = False
scene.render.use_stamp_scene = False
scene.render.use_stamp_filename = False
scene.render.use_stamp_render_time = False
scene.render.stamp_font_size = 0
scene.cycles.use_denoising = False
scene.cycles.samples = 10
scene.cycles.sampling_pattern = 'TABULATED_SOBOL'
scene.cycles.light_sampling_threshold = 0.0
scene.cycles.use_adaptive_sampling = False
scene.cycles.use_light_tree = False
scene.cycles.blur_glossy = 0.0
scene.cycles.volume_bounces = 1
scene.cycles.pixel_filter_type = 'GAUSSIAN'
scene.cycles.sample_clamp_indirect = 0.0
scene.view_settings.view_transform = 'Raw'
bpy.context.view_layer.update()
